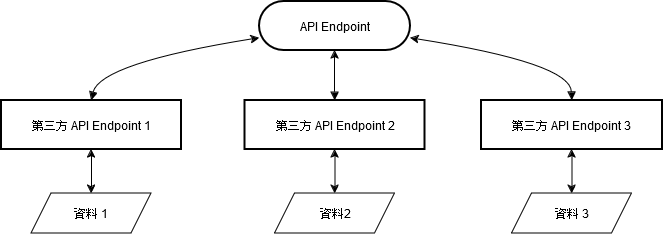

The diagram above was exported from draw.io. Its source (the exported page's mxGraphModel, read from the mxfile embedded in the PNG):
<mxGraphModel dx="794" dy="386" grid="1" gridSize="10" guides="1" tooltips="1" connect="1" arrows="1" fold="1" page="1" pageScale="1" pageWidth="827" pageHeight="1169" math="0" shadow="0">
  <root>
    <mxCell id="0" />
    <mxCell id="1" parent="0" />
    <mxCell id="2" value="API Endpoint" style="whiteSpace=wrap;strokeWidth=2;rounded=1;arcSize=50;" parent="1" vertex="1">
      <mxGeometry x="358" y="8" width="151" height="49" as="geometry" />
    </mxCell>
    <mxCell id="pztH97gZlhs5LzX-BxJp-13" style="edgeStyle=orthogonalEdgeStyle;rounded=0;orthogonalLoop=1;jettySize=auto;html=1;exitX=0.5;exitY=1;exitDx=0;exitDy=0;entryX=0.5;entryY=0;entryDx=0;entryDy=0;startArrow=classic;startFill=1;" edge="1" parent="1" source="3" target="pztH97gZlhs5LzX-BxJp-8">
      <mxGeometry relative="1" as="geometry" />
    </mxCell>
    <mxCell id="3" value="第三方 API Endpoint 1" style="whiteSpace=wrap;strokeWidth=2;" parent="1" vertex="1">
      <mxGeometry x="100" y="107" width="180" height="49" as="geometry" />
    </mxCell>
    <mxCell id="pztH97gZlhs5LzX-BxJp-12" style="edgeStyle=orthogonalEdgeStyle;rounded=0;orthogonalLoop=1;jettySize=auto;html=1;exitX=0.5;exitY=1;exitDx=0;exitDy=0;entryX=0.5;entryY=0;entryDx=0;entryDy=0;startArrow=classic;startFill=1;" edge="1" parent="1" source="4" target="pztH97gZlhs5LzX-BxJp-9">
      <mxGeometry relative="1" as="geometry" />
    </mxCell>
    <mxCell id="4" value="第三方 API Endpoint 2" style="whiteSpace=wrap;strokeWidth=2;" parent="1" vertex="1">
      <mxGeometry x="343.5" y="107" width="180" height="49" as="geometry" />
    </mxCell>
    <mxCell id="pztH97gZlhs5LzX-BxJp-11" style="edgeStyle=orthogonalEdgeStyle;rounded=0;orthogonalLoop=1;jettySize=auto;html=1;exitX=0.5;exitY=1;exitDx=0;exitDy=0;entryX=0.5;entryY=0;entryDx=0;entryDy=0;startArrow=classic;startFill=1;" edge="1" parent="1" source="5" target="pztH97gZlhs5LzX-BxJp-10">
      <mxGeometry relative="1" as="geometry" />
    </mxCell>
    <mxCell id="5" value="第三方 API Endpoint 3" style="whiteSpace=wrap;strokeWidth=2;" parent="1" vertex="1">
      <mxGeometry x="580" y="107" width="181" height="49" as="geometry" />
    </mxCell>
    <mxCell id="6" value="" style="curved=1;startArrow=classic;endArrow=block;exitX=0;exitY=0.75;entryX=0.5;entryY=-0.01;startFill=1;" parent="1" source="2" target="3" edge="1">
      <mxGeometry relative="1" as="geometry">
        <Array as="points">
          <mxPoint x="200" y="70" />
        </Array>
      </mxGeometry>
    </mxCell>
    <mxCell id="7" value="" style="curved=1;startArrow=classic;endArrow=block;exitX=0.5;exitY=0.99;entryX=0.5;entryY=-0.01;startFill=1;" parent="1" source="2" target="4" edge="1">
      <mxGeometry relative="1" as="geometry">
        <Array as="points" />
      </mxGeometry>
    </mxCell>
    <mxCell id="8" value="" style="curved=1;startArrow=classic;endArrow=block;exitX=1;exitY=0.75;entryX=0.5;entryY=-0.01;startFill=1;" parent="1" source="2" target="5" edge="1">
      <mxGeometry relative="1" as="geometry">
        <Array as="points">
          <mxPoint x="670" y="70" />
        </Array>
      </mxGeometry>
    </mxCell>
    <mxCell id="pztH97gZlhs5LzX-BxJp-8" value="資料 1" style="shape=parallelogram;perimeter=parallelogramPerimeter;whiteSpace=wrap;html=1;fixedSize=1;" vertex="1" parent="1">
      <mxGeometry x="130" y="200" width="120" height="40" as="geometry" />
    </mxCell>
    <mxCell id="pztH97gZlhs5LzX-BxJp-9" value="資料2" style="shape=parallelogram;perimeter=parallelogramPerimeter;whiteSpace=wrap;html=1;fixedSize=1;" vertex="1" parent="1">
      <mxGeometry x="373.5" y="200" width="120" height="40" as="geometry" />
    </mxCell>
    <mxCell id="pztH97gZlhs5LzX-BxJp-10" value="資料 3" style="shape=parallelogram;perimeter=parallelogramPerimeter;whiteSpace=wrap;html=1;fixedSize=1;" vertex="1" parent="1">
      <mxGeometry x="610.5" y="200" width="120" height="40" as="geometry" />
    </mxCell>
  </root>
</mxGraphModel>